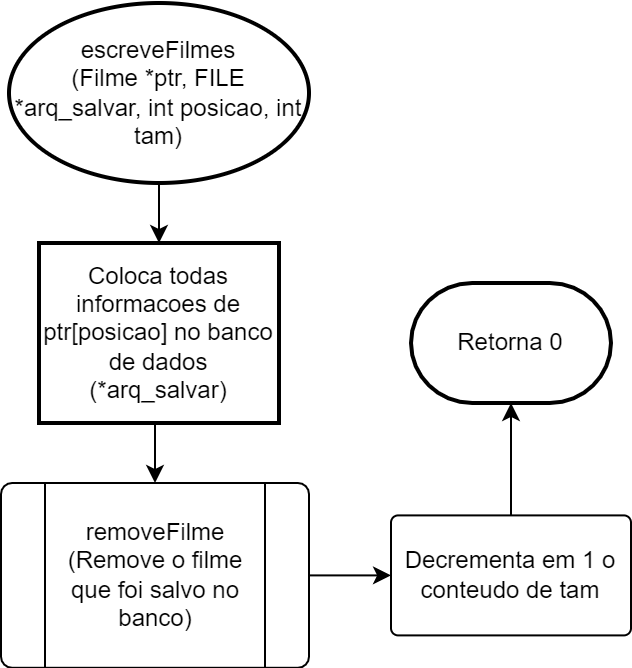

The diagram above was exported from draw.io. Its source (the exported page's mxGraphModel, read from the mxfile embedded in the PNG):
<mxGraphModel dx="862" dy="553" grid="1" gridSize="10" guides="1" tooltips="1" connect="1" arrows="1" fold="1" page="1" pageScale="1" pageWidth="827" pageHeight="1169" math="0" shadow="0">
  <root>
    <mxCell id="0" />
    <mxCell id="1" parent="0" />
    <mxCell id="6G6wFA6KoghQsQHqFgZg-2" value="" style="edgeStyle=orthogonalEdgeStyle;rounded=0;orthogonalLoop=1;jettySize=auto;html=1;" parent="1" source="lzG-tiIj-bJo1EGCFtlO-1" target="6G6wFA6KoghQsQHqFgZg-1" edge="1">
      <mxGeometry relative="1" as="geometry" />
    </mxCell>
    <mxCell id="lzG-tiIj-bJo1EGCFtlO-1" value="escreveFilmes&lt;br&gt;(Filme *ptr, FILE *arq_salvar, int posicao, int tam)" style="strokeWidth=2;html=1;shape=mxgraph.flowchart.start_1;whiteSpace=wrap;" parent="1" vertex="1">
      <mxGeometry x="339" y="30" width="150" height="90" as="geometry" />
    </mxCell>
    <mxCell id="6G6wFA6KoghQsQHqFgZg-4" style="edgeStyle=orthogonalEdgeStyle;rounded=0;orthogonalLoop=1;jettySize=auto;html=1;exitX=0.5;exitY=1;exitDx=0;exitDy=0;entryX=0.5;entryY=0;entryDx=0;entryDy=0;" parent="1" source="6G6wFA6KoghQsQHqFgZg-1" target="6G6wFA6KoghQsQHqFgZg-3" edge="1">
      <mxGeometry relative="1" as="geometry" />
    </mxCell>
    <mxCell id="6G6wFA6KoghQsQHqFgZg-1" value="Coloca todas informacoes de ptr[posicao] no banco de dados (*arq_salvar)" style="whiteSpace=wrap;html=1;strokeWidth=2;" parent="1" vertex="1">
      <mxGeometry x="354" y="150" width="120" height="90" as="geometry" />
    </mxCell>
    <mxCell id="6G6wFA6KoghQsQHqFgZg-6" value="" style="edgeStyle=orthogonalEdgeStyle;rounded=0;orthogonalLoop=1;jettySize=auto;html=1;" parent="1" source="6G6wFA6KoghQsQHqFgZg-3" target="6G6wFA6KoghQsQHqFgZg-5" edge="1">
      <mxGeometry relative="1" as="geometry" />
    </mxCell>
    <mxCell id="6G6wFA6KoghQsQHqFgZg-3" value="removeFilme&lt;br&gt;(Remove o filme que foi salvo no banco)" style="verticalLabelPosition=middle;verticalAlign=middle;html=1;shape=process;whiteSpace=wrap;rounded=1;size=0.14;arcSize=6;labelPosition=center;align=center;" parent="1" vertex="1">
      <mxGeometry x="335" y="270" width="154" height="92.4" as="geometry" />
    </mxCell>
    <mxCell id="6G6wFA6KoghQsQHqFgZg-8" style="edgeStyle=orthogonalEdgeStyle;rounded=0;orthogonalLoop=1;jettySize=auto;html=1;exitX=0.5;exitY=0;exitDx=0;exitDy=0;entryX=0.5;entryY=1;entryDx=0;entryDy=0;entryPerimeter=0;" parent="1" source="6G6wFA6KoghQsQHqFgZg-5" target="6G6wFA6KoghQsQHqFgZg-7" edge="1">
      <mxGeometry relative="1" as="geometry" />
    </mxCell>
    <mxCell id="6G6wFA6KoghQsQHqFgZg-5" value="Decrementa em 1 o conteudo de tam" style="whiteSpace=wrap;html=1;rounded=1;arcSize=6;" parent="1" vertex="1">
      <mxGeometry x="530" y="286.2" width="120" height="60" as="geometry" />
    </mxCell>
    <mxCell id="6G6wFA6KoghQsQHqFgZg-7" value="Retorna 0" style="strokeWidth=2;html=1;shape=mxgraph.flowchart.terminator;whiteSpace=wrap;" parent="1" vertex="1">
      <mxGeometry x="540" y="170" width="100" height="60" as="geometry" />
    </mxCell>
  </root>
</mxGraphModel>